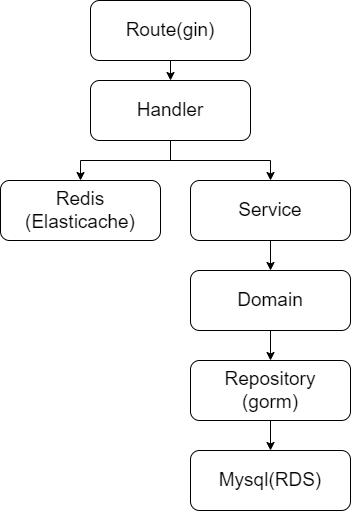

The diagram above was exported from draw.io. Its source (the exported page's mxGraphModel, read from the mxfile embedded in the PNG):
<mxGraphModel dx="965" dy="505" grid="1" gridSize="10" guides="1" tooltips="1" connect="1" arrows="1" fold="1" page="1" pageScale="1" pageWidth="827" pageHeight="1169" math="0" shadow="0">
  <root>
    <mxCell id="0" />
    <mxCell id="1" parent="0" />
    <mxCell id="r8FLG7O5p-bOkzh95vyl-14" style="edgeStyle=orthogonalEdgeStyle;rounded=0;orthogonalLoop=1;jettySize=auto;html=1;exitX=0.5;exitY=1;exitDx=0;exitDy=0;entryX=0.5;entryY=0;entryDx=0;entryDy=0;fontSize=19;" edge="1" parent="1" source="r8FLG7O5p-bOkzh95vyl-1" target="r8FLG7O5p-bOkzh95vyl-2">
      <mxGeometry relative="1" as="geometry" />
    </mxCell>
    <mxCell id="r8FLG7O5p-bOkzh95vyl-1" value="&lt;font style=&quot;font-size: 19px&quot;&gt;Route(gin)&lt;/font&gt;" style="rounded=1;whiteSpace=wrap;html=1;" vertex="1" parent="1">
      <mxGeometry x="350" y="70" width="160" height="60" as="geometry" />
    </mxCell>
    <mxCell id="r8FLG7O5p-bOkzh95vyl-13" style="edgeStyle=orthogonalEdgeStyle;rounded=0;orthogonalLoop=1;jettySize=auto;html=1;entryX=0.5;entryY=0;entryDx=0;entryDy=0;fontSize=19;" edge="1" parent="1" source="r8FLG7O5p-bOkzh95vyl-2" target="r8FLG7O5p-bOkzh95vyl-4">
      <mxGeometry relative="1" as="geometry">
        <Array as="points">
          <mxPoint x="430" y="230" />
          <mxPoint x="340" y="230" />
        </Array>
      </mxGeometry>
    </mxCell>
    <mxCell id="r8FLG7O5p-bOkzh95vyl-15" style="edgeStyle=orthogonalEdgeStyle;rounded=0;orthogonalLoop=1;jettySize=auto;html=1;entryX=0.5;entryY=0;entryDx=0;entryDy=0;fontSize=19;" edge="1" parent="1" source="r8FLG7O5p-bOkzh95vyl-2" target="r8FLG7O5p-bOkzh95vyl-3">
      <mxGeometry relative="1" as="geometry" />
    </mxCell>
    <mxCell id="r8FLG7O5p-bOkzh95vyl-2" value="&lt;font style=&quot;font-size: 19px&quot;&gt;Handler&lt;/font&gt;" style="rounded=1;whiteSpace=wrap;html=1;" vertex="1" parent="1">
      <mxGeometry x="350" y="150" width="160" height="60" as="geometry" />
    </mxCell>
    <mxCell id="r8FLG7O5p-bOkzh95vyl-9" style="edgeStyle=orthogonalEdgeStyle;rounded=0;orthogonalLoop=1;jettySize=auto;html=1;exitX=0.5;exitY=1;exitDx=0;exitDy=0;entryX=0.5;entryY=0;entryDx=0;entryDy=0;fontSize=19;" edge="1" parent="1" source="r8FLG7O5p-bOkzh95vyl-3" target="r8FLG7O5p-bOkzh95vyl-5">
      <mxGeometry relative="1" as="geometry" />
    </mxCell>
    <mxCell id="r8FLG7O5p-bOkzh95vyl-3" value="&lt;span style=&quot;font-size: 19px&quot;&gt;Service&lt;/span&gt;" style="rounded=1;whiteSpace=wrap;html=1;" vertex="1" parent="1">
      <mxGeometry x="450" y="250" width="160" height="60" as="geometry" />
    </mxCell>
    <mxCell id="r8FLG7O5p-bOkzh95vyl-4" value="&lt;span style=&quot;font-size: 19px&quot;&gt;Redis&lt;br&gt;(Elasticache)&lt;br&gt;&lt;/span&gt;" style="rounded=1;whiteSpace=wrap;html=1;" vertex="1" parent="1">
      <mxGeometry x="260" y="250" width="160" height="60" as="geometry" />
    </mxCell>
    <mxCell id="r8FLG7O5p-bOkzh95vyl-10" style="edgeStyle=orthogonalEdgeStyle;rounded=0;orthogonalLoop=1;jettySize=auto;html=1;exitX=0.5;exitY=1;exitDx=0;exitDy=0;entryX=0.5;entryY=0;entryDx=0;entryDy=0;fontSize=19;" edge="1" parent="1" source="r8FLG7O5p-bOkzh95vyl-5" target="r8FLG7O5p-bOkzh95vyl-7">
      <mxGeometry relative="1" as="geometry" />
    </mxCell>
    <mxCell id="r8FLG7O5p-bOkzh95vyl-5" value="&lt;span style=&quot;font-size: 19px&quot;&gt;Domain&lt;/span&gt;" style="rounded=1;whiteSpace=wrap;html=1;" vertex="1" parent="1">
      <mxGeometry x="450" y="340" width="160" height="60" as="geometry" />
    </mxCell>
    <mxCell id="r8FLG7O5p-bOkzh95vyl-11" style="edgeStyle=orthogonalEdgeStyle;rounded=0;orthogonalLoop=1;jettySize=auto;html=1;exitX=0.5;exitY=1;exitDx=0;exitDy=0;entryX=0.5;entryY=0;entryDx=0;entryDy=0;fontSize=19;" edge="1" parent="1" source="r8FLG7O5p-bOkzh95vyl-7" target="r8FLG7O5p-bOkzh95vyl-8">
      <mxGeometry relative="1" as="geometry" />
    </mxCell>
    <mxCell id="r8FLG7O5p-bOkzh95vyl-7" value="&lt;span style=&quot;font-size: 19px&quot;&gt;Repository&lt;br&gt;(gorm)&lt;br&gt;&lt;/span&gt;" style="rounded=1;whiteSpace=wrap;html=1;" vertex="1" parent="1">
      <mxGeometry x="450" y="430" width="160" height="60" as="geometry" />
    </mxCell>
    <mxCell id="r8FLG7O5p-bOkzh95vyl-8" value="&lt;span style=&quot;font-size: 19px&quot;&gt;Mysql(RDS)&lt;/span&gt;" style="rounded=1;whiteSpace=wrap;html=1;" vertex="1" parent="1">
      <mxGeometry x="450" y="520" width="160" height="60" as="geometry" />
    </mxCell>
  </root>
</mxGraphModel>